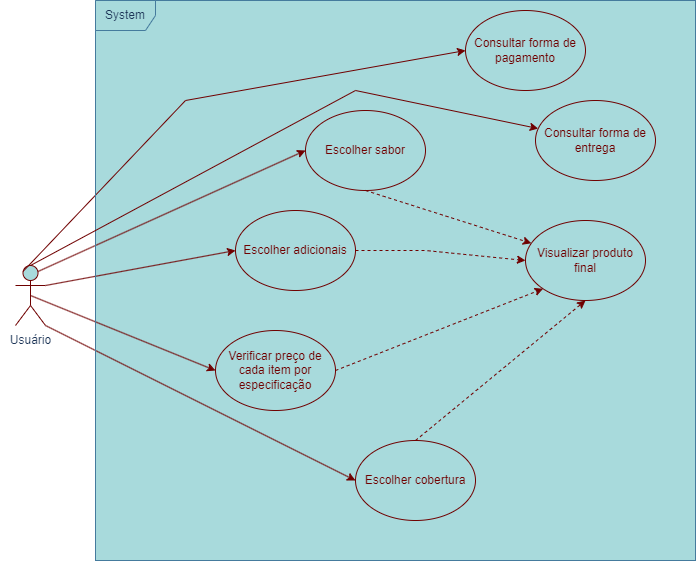

The diagram above was exported from draw.io. Its source (the exported page's mxGraphModel, read from the mxfile embedded in the PNG):
<mxGraphModel dx="1434" dy="816" grid="1" gridSize="10" guides="1" tooltips="1" connect="1" arrows="1" fold="1" page="1" pageScale="1.5" pageWidth="1169" pageHeight="826" background="none" math="0" shadow="0">
  <root>
    <mxCell id="0" style=";html=1;" />
    <mxCell id="1" style=";html=1;" parent="0" />
    <mxCell id="YHpTYqc0Ywda0I02fqmO-38" value="" style="rounded=0;whiteSpace=wrap;html=1;strokeColor=#457B9D;fontColor=#1D3557;fillColor=#A8DADC;fillStyle=auto;gradientColor=none;" vertex="1" parent="1">
      <mxGeometry x="300" y="340" width="600" height="560" as="geometry" />
    </mxCell>
    <mxCell id="YHpTYqc0Ywda0I02fqmO-2" value="" style="shape=umlActor;verticalLabelPosition=bottom;verticalAlign=top;html=1;outlineConnect=0;labelBackgroundColor=none;fillColor=#A8DADC;strokeColor=#6f0000;fontColor=#1D3557;" vertex="1" parent="1">
      <mxGeometry x="220" y="605" width="30" height="60" as="geometry" />
    </mxCell>
    <mxCell id="YHpTYqc0Ywda0I02fqmO-3" value="&lt;font color=&quot;#6f0000&quot;&gt;Visualizar produto final&lt;/font&gt;" style="ellipse;whiteSpace=wrap;html=1;labelBackgroundColor=none;fillColor=#A8DADC;strokeColor=#6f0000;fontColor=#1D3557;" vertex="1" parent="1">
      <mxGeometry x="730" y="560" width="120" height="80" as="geometry" />
    </mxCell>
    <mxCell id="YHpTYqc0Ywda0I02fqmO-4" value="&lt;font color=&quot;#6f0000&quot;&gt;Escolher sabor&lt;/font&gt;" style="ellipse;whiteSpace=wrap;html=1;labelBackgroundColor=none;fillColor=#A8DADC;strokeColor=#6f0000;fontColor=#1D3557;" vertex="1" parent="1">
      <mxGeometry x="510" y="450" width="120" height="80" as="geometry" />
    </mxCell>
    <mxCell id="YHpTYqc0Ywda0I02fqmO-5" value="&lt;font color=&quot;#6f0000&quot;&gt;Consultar forma de pagamento&lt;/font&gt;" style="ellipse;whiteSpace=wrap;html=1;labelBackgroundColor=none;fillColor=#A8DADC;strokeColor=#6f0000;fontColor=#1D3557;" vertex="1" parent="1">
      <mxGeometry x="670" y="350" width="120" height="80" as="geometry" />
    </mxCell>
    <mxCell id="YHpTYqc0Ywda0I02fqmO-6" value="&lt;font color=&quot;#6f0000&quot;&gt;Verificar preço de cada item por especificação&lt;/font&gt;" style="ellipse;whiteSpace=wrap;html=1;labelBackgroundColor=none;fillColor=#A8DADC;strokeColor=#6f0000;fontColor=#1D3557;" vertex="1" parent="1">
      <mxGeometry x="420" y="670" width="120" height="80" as="geometry" />
    </mxCell>
    <mxCell id="YHpTYqc0Ywda0I02fqmO-7" value="&lt;font color=&quot;#6f0000&quot;&gt;Escolher adicionais&lt;/font&gt;" style="ellipse;whiteSpace=wrap;html=1;labelBackgroundColor=none;fillColor=#A8DADC;strokeColor=#6f0000;fontColor=#1D3557;" vertex="1" parent="1">
      <mxGeometry x="440" y="550" width="120" height="80" as="geometry" />
    </mxCell>
    <mxCell id="YHpTYqc0Ywda0I02fqmO-8" value="&lt;font color=&quot;#6f0000&quot;&gt;Escolher cobertura&lt;/font&gt;" style="ellipse;whiteSpace=wrap;html=1;labelBackgroundColor=none;fillColor=#A8DADC;strokeColor=#6f0000;fontColor=#1D3557;" vertex="1" parent="1">
      <mxGeometry x="560" y="780" width="120" height="80" as="geometry" />
    </mxCell>
    <mxCell id="YHpTYqc0Ywda0I02fqmO-11" value="" style="endArrow=classic;html=1;rounded=0;dashed=1;exitX=1;exitY=0.5;exitDx=0;exitDy=0;labelBackgroundColor=none;fontColor=default;strokeColor=#6F0000;fillColor=#a20025;entryX=0;entryY=1;entryDx=0;entryDy=0;" edge="1" parent="1" source="YHpTYqc0Ywda0I02fqmO-6" target="YHpTYqc0Ywda0I02fqmO-3">
      <mxGeometry width="50" height="50" relative="1" as="geometry">
        <mxPoint x="706.21" y="686.72" as="sourcePoint" />
        <mxPoint x="553.7835931288073" y="695.0042712474617" as="targetPoint" />
      </mxGeometry>
    </mxCell>
    <mxCell id="YHpTYqc0Ywda0I02fqmO-12" value="" style="endArrow=classic;html=1;rounded=0;exitX=0.5;exitY=1;exitDx=0;exitDy=0;dashed=1;labelBackgroundColor=none;fontColor=default;strokeColor=#6F0000;fillColor=#a20025;" edge="1" parent="1" source="YHpTYqc0Ywda0I02fqmO-4" target="YHpTYqc0Ywda0I02fqmO-3">
      <mxGeometry width="50" height="50" relative="1" as="geometry">
        <mxPoint x="600" y="500" as="sourcePoint" />
        <mxPoint x="790" y="500" as="targetPoint" />
      </mxGeometry>
    </mxCell>
    <mxCell id="YHpTYqc0Ywda0I02fqmO-13" value="" style="endArrow=classic;html=1;rounded=0;exitX=0.5;exitY=0;exitDx=0;exitDy=0;entryX=0.5;entryY=1;entryDx=0;entryDy=0;dashed=1;labelBackgroundColor=none;fontColor=default;strokeColor=#6F0000;fillColor=#a20025;" edge="1" parent="1" source="YHpTYqc0Ywda0I02fqmO-8" target="YHpTYqc0Ywda0I02fqmO-3">
      <mxGeometry width="50" height="50" relative="1" as="geometry">
        <mxPoint x="600" y="655" as="sourcePoint" />
        <mxPoint x="790" y="655" as="targetPoint" />
      </mxGeometry>
    </mxCell>
    <mxCell id="YHpTYqc0Ywda0I02fqmO-16" value="" style="endArrow=classic;html=1;rounded=0;exitX=1;exitY=0.5;exitDx=0;exitDy=0;dashed=1;entryX=0;entryY=0.5;entryDx=0;entryDy=0;labelBackgroundColor=none;fontColor=default;strokeColor=#6F0000;fillColor=#a20025;" edge="1" parent="1" source="YHpTYqc0Ywda0I02fqmO-7" target="YHpTYqc0Ywda0I02fqmO-3">
      <mxGeometry width="50" height="50" relative="1" as="geometry">
        <mxPoint x="530" y="580" as="sourcePoint" />
        <mxPoint x="860" y="490" as="targetPoint" />
        <Array as="points">
          <mxPoint x="630" y="590" />
        </Array>
      </mxGeometry>
    </mxCell>
    <mxCell id="YHpTYqc0Ywda0I02fqmO-22" value="Usuário" style="text;html=1;align=center;verticalAlign=middle;resizable=0;points=[];autosize=1;strokeColor=none;fillColor=none;labelBackgroundColor=none;fontColor=#1D3557;" vertex="1" parent="1">
      <mxGeometry x="205" y="665" width="60" height="30" as="geometry" />
    </mxCell>
    <mxCell id="YHpTYqc0Ywda0I02fqmO-23" value="" style="endArrow=classic;html=1;rounded=0;exitX=0.75;exitY=0.1;exitDx=0;exitDy=0;exitPerimeter=0;entryX=0;entryY=0.5;entryDx=0;entryDy=0;labelBackgroundColor=none;fontColor=default;strokeColor=#6F0000;fillColor=#a20025;" edge="1" parent="1" source="YHpTYqc0Ywda0I02fqmO-2" target="YHpTYqc0Ywda0I02fqmO-4">
      <mxGeometry width="50" height="50" relative="1" as="geometry">
        <mxPoint x="850" y="630" as="sourcePoint" />
        <mxPoint x="900" y="580" as="targetPoint" />
      </mxGeometry>
    </mxCell>
    <mxCell id="YHpTYqc0Ywda0I02fqmO-24" value="" style="endArrow=classic;html=1;rounded=0;exitX=1;exitY=0.3333333333333333;exitDx=0;exitDy=0;exitPerimeter=0;entryX=0;entryY=0.5;entryDx=0;entryDy=0;labelBackgroundColor=none;fontColor=default;strokeColor=#6F0000;fillColor=#a20025;" edge="1" parent="1" source="YHpTYqc0Ywda0I02fqmO-2" target="YHpTYqc0Ywda0I02fqmO-7">
      <mxGeometry width="50" height="50" relative="1" as="geometry">
        <mxPoint x="253" y="621" as="sourcePoint" />
        <mxPoint x="550" y="440" as="targetPoint" />
      </mxGeometry>
    </mxCell>
    <mxCell id="YHpTYqc0Ywda0I02fqmO-25" value="" style="endArrow=classic;html=1;rounded=0;exitX=0.5;exitY=0.5;exitDx=0;exitDy=0;exitPerimeter=0;entryX=0;entryY=0.5;entryDx=0;entryDy=0;labelBackgroundColor=none;fontColor=default;strokeColor=#6F0000;fillColor=#a20025;" edge="1" parent="1" source="YHpTYqc0Ywda0I02fqmO-2" target="YHpTYqc0Ywda0I02fqmO-6">
      <mxGeometry width="50" height="50" relative="1" as="geometry">
        <mxPoint x="263" y="631" as="sourcePoint" />
        <mxPoint x="560" y="450" as="targetPoint" />
      </mxGeometry>
    </mxCell>
    <mxCell id="YHpTYqc0Ywda0I02fqmO-26" value="" style="endArrow=classic;html=1;rounded=0;exitX=1;exitY=1;exitDx=0;exitDy=0;exitPerimeter=0;entryX=0;entryY=0.5;entryDx=0;entryDy=0;labelBackgroundColor=none;fontColor=default;strokeColor=#6F0000;fillColor=#a20025;" edge="1" parent="1" source="YHpTYqc0Ywda0I02fqmO-2" target="YHpTYqc0Ywda0I02fqmO-8">
      <mxGeometry width="50" height="50" relative="1" as="geometry">
        <mxPoint x="321.5" y="981" as="sourcePoint" />
        <mxPoint x="618.5" y="800" as="targetPoint" />
      </mxGeometry>
    </mxCell>
    <mxCell id="YHpTYqc0Ywda0I02fqmO-27" value="" style="endArrow=classic;html=1;rounded=0;exitX=0.25;exitY=0.1;exitDx=0;exitDy=0;exitPerimeter=0;entryX=0;entryY=0.5;entryDx=0;entryDy=0;labelBackgroundColor=none;fontColor=default;strokeColor=#6F0000;fillColor=#a20025;" edge="1" parent="1" source="YHpTYqc0Ywda0I02fqmO-2" target="YHpTYqc0Ywda0I02fqmO-5">
      <mxGeometry width="50" height="50" relative="1" as="geometry">
        <mxPoint x="243" y="560" as="sourcePoint" />
        <mxPoint x="510" y="439" as="targetPoint" />
        <Array as="points">
          <mxPoint x="390" y="440" />
        </Array>
      </mxGeometry>
    </mxCell>
    <mxCell id="YHpTYqc0Ywda0I02fqmO-31" value="System" style="shape=umlFrame;whiteSpace=wrap;html=1;pointerEvents=0;fillStyle=solid;labelBackgroundColor=none;fillColor=#A8DADC;strokeColor=#457B9D;fontColor=#1D3557;" vertex="1" parent="1">
      <mxGeometry x="300" y="340" width="600" height="560" as="geometry" />
    </mxCell>
    <mxCell id="YHpTYqc0Ywda0I02fqmO-32" value="&lt;font color=&quot;#6f0000&quot;&gt;Consultar forma de entrega&lt;/font&gt;" style="ellipse;whiteSpace=wrap;html=1;labelBackgroundColor=none;fillColor=#A8DADC;strokeColor=#6f0000;fontColor=#1D3557;" vertex="1" parent="1">
      <mxGeometry x="740" y="440" width="120" height="80" as="geometry" />
    </mxCell>
    <mxCell id="YHpTYqc0Ywda0I02fqmO-33" value="" style="endArrow=classic;html=1;rounded=0;exitX=0.5;exitY=0;exitDx=0;exitDy=0;exitPerimeter=0;labelBackgroundColor=none;fontColor=default;strokeColor=#6F0000;fillColor=#a20025;" edge="1" parent="1" source="YHpTYqc0Ywda0I02fqmO-2" target="YHpTYqc0Ywda0I02fqmO-32">
      <mxGeometry width="50" height="50" relative="1" as="geometry">
        <mxPoint x="238" y="621" as="sourcePoint" />
        <mxPoint x="680" y="400" as="targetPoint" />
        <Array as="points">
          <mxPoint x="560" y="430" />
        </Array>
      </mxGeometry>
    </mxCell>
  </root>
</mxGraphModel>